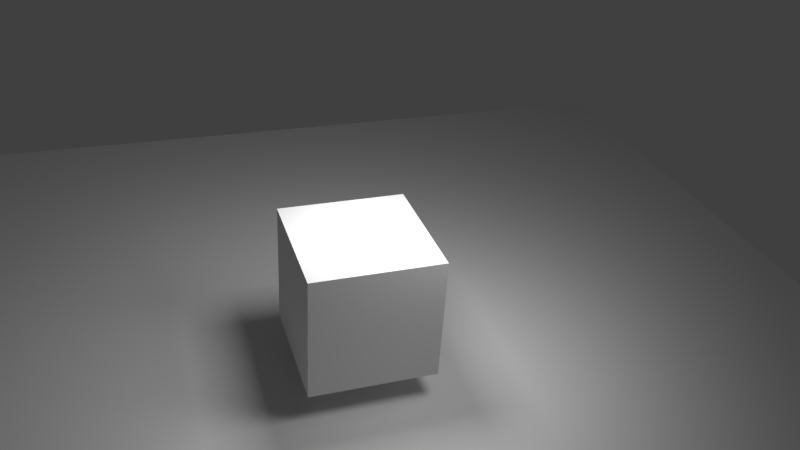 # Source: 02_-_area.blend  (saved by Blender 2.79.0; exported with 4.5.12 LTS)
import bpy
from mathutils import Matrix  # noqa: F401  (used for matrix-valued properties, if any)

bpy.ops.wm.read_factory_settings(use_empty=True)
scene = bpy.context.scene
scene.name = 'Scene'

# ---- collections
col_collection_1 = bpy.data.collections.new('Collection 1'); scene.collection.children.link(col_collection_1)

# ---- materials (node trees are filled in below, after node groups)
mat_material_001 = bpy.data.materials.new('Material.001')
mat_material_001.alpha_threshold = 0.0
mat_material_001.roughness = 0.5
mat_material = bpy.data.materials.new('Material')
mat_material.alpha_threshold = 0.0
mat_material.roughness = 0.5
mat_material.line_color = (0.0, 0.0, 0.0, 1.0)

# ---- material node trees

# ---- world
world_world = bpy.data.worlds.new('World'); scene.world = world_world
world_world.color = (0.05088, 0.05088, 0.05088)
world_world.use_sun_shadow = False
world_world.sun_shadow_jitter_overblur = 0.0
world_world.cycles.sampling_method = 'MANUAL'

# ---- cameras
cam_camera = bpy.data.cameras.new('Camera')
cam_camera.clip_end = 100.0
cam_camera.lens = 35.0
cam_camera.sensor_width = 32.0
cam_camera.sensor_height = 18.0
cam_camera.ortho_scale = 7.314
cam_camera.dof.focus_distance = 0.0
cam_camera.dof.aperture_fstop = 128.0

# ---- lights
light_area_001 = bpy.data.lights.new('Area.001', 'AREA')
light_area_001.transmission_factor = 0.0
light_area_001.energy = 78.54
light_area_001.shadow_buffer_clip_start = 0.5
light_area_001.shadow_soft_size = 1.0
light_area_001.shadow_maximum_resolution = 0.006
light_area_001.use_absolute_resolution = True
light_area_001.size = 1.0
light_area_001.size_y = 0.1
light_lamp = bpy.data.lights.new('Lamp', 'AREA')
light_lamp.transmission_factor = 0.0
light_lamp.cutoff_distance = 30.0
light_lamp.energy = 78.54
light_lamp.shadow_buffer_clip_start = 1.001
light_lamp.shadow_soft_size = 2.0
light_lamp.shadow_maximum_resolution = 0.006
light_lamp.use_absolute_resolution = True
light_lamp.size = 2.0
light_lamp.size_y = 0.1

# ---- meshes
me_plane = bpy.data.meshes.new('Plane')
me_plane.from_pydata([(-1.0, -1.0, 0.0), (1.0, -1.0, 0.0), (-1.0, 1.0, 0.0), (1.0, 1.0, 0.0)], [], [(0, 1, 3, 2)])
me_plane.materials.append(mat_material_001)
me_plane.use_remesh_preserve_volume = False
me_plane.use_remesh_preserve_attributes = False
me_plane.use_mirror_vertex_groups = False
me_plane.update()
me_cube = bpy.data.meshes.new('Cube')
me_cube.from_pydata([(1.0, 1.0, -1.0), (1.0, -1.0, -1.0), (-1.0, -1.0, -1.0), (-1.0, 1.0, -1.0), (1.0, 1.0, 1.0), (1.0, -1.0, 1.0), (-1.0, -1.0, 1.0), (-1.0, 1.0, 1.0)], [], [(0, 1, 2, 3), (4, 7, 6, 5), (0, 4, 5, 1), (1, 5, 6, 2), (2, 6, 7, 3), (4, 0, 3, 7)])
me_cube.materials.append(mat_material)
me_cube.use_remesh_preserve_volume = False
me_cube.use_remesh_preserve_attributes = False
me_cube.use_mirror_vertex_groups = False
me_cube.update()

# ---- objects
ob_area = bpy.data.objects.new('Area', light_area_001)
ob_plane = bpy.data.objects.new('Plane', me_plane)
ob_cube = bpy.data.objects.new('Cube', me_cube)
ob_lamp = bpy.data.objects.new('Lamp', light_lamp)
ob_camera = bpy.data.objects.new('Camera', cam_camera)

# ---- transforms, parenting, visibility, modifiers, constraints
ob_area.location = (0.0, 0.0, 4.876)
ob_area.lineart.crease_threshold = 0.0
ob_plane.location = (0.0, 0.0, 0.0)
ob_plane.scale = (8.75, 8.75, 8.75)
ob_plane.lineart.crease_threshold = 0.0
ob_cube.location = (0.0, 0.0, 1.436)
ob_cube.lock_rotations_4d = False
ob_cube.empty_display_type = 'ARROWS'
ob_cube.lineart.crease_threshold = 0.0
ob_lamp.location = (1.905, -1.658, 4.885)
ob_lamp.rotation_euler = (0.733, -0.443, 1.456)
ob_lamp.lock_rotations_4d = False
ob_lamp.empty_display_type = 'ARROWS'
ob_lamp.color = (0.0, 0.0, 0.0, 0.0)
ob_lamp.lineart.crease_threshold = 0.0
ob_camera.location = (-3.151, -10.24, 9.145)
ob_camera.rotation_euler = (1.024, -0.05254, -0.3202)
ob_camera.lock_rotations_4d = False
ob_camera.empty_display_type = 'ARROWS'
ob_camera.color = (0.0, 0.0, 0.0, 0.0)
ob_camera.display_type = 'WIRE'
ob_camera.lineart.crease_threshold = 0.0

# ---- collection membership
col_collection_1.objects.link(ob_area)
col_collection_1.objects.link(ob_plane)
col_collection_1.objects.link(ob_cube)
col_collection_1.objects.link(ob_lamp)
col_collection_1.objects.link(ob_camera)

# ---- scene / render settings (as saved in the file)
scene.camera = ob_camera
scene.frame_start = 1; scene.frame_end = 250; scene.frame_set(1)
scene.render.engine = 'BLENDER_EEVEE_NEXT'
scene.render.resolution_percentage = 25
scene.render.dither_intensity = 0.0
scene.cycles.use_denoising = False
scene.cycles.samples = 128
scene.cycles.sampling_pattern = 'TABULATED_SOBOL'
scene.cycles.use_adaptive_sampling = False
scene.cycles.use_light_tree = False
scene.cycles.blur_glossy = 0.0
scene.cycles.sample_clamp_indirect = 0.0
scene.view_settings.view_transform = 'Standard'
bpy.context.view_layer.update()
